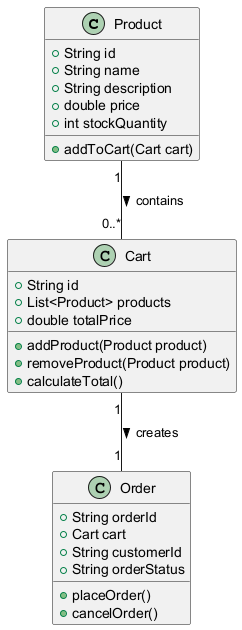

The diagram above was rendered by PlantUML. Its source (embedded in the PNG):
@startuml
class Product {
    +String id
    +String name
    +String description
    +double price
    +int stockQuantity
    +addToCart(Cart cart)
}

class Cart {
    +String id
    +List<Product> products
    +double totalPrice
    +addProduct(Product product)
    +removeProduct(Product product)
    +calculateTotal()
}

class Order {
    +String orderId
    +Cart cart
    +String customerId
    +String orderStatus
    +placeOrder()
    +cancelOrder()
}

Product "1" -- "0..*" Cart : contains >
Cart "1" -- "1" Order : creates >
@enduml